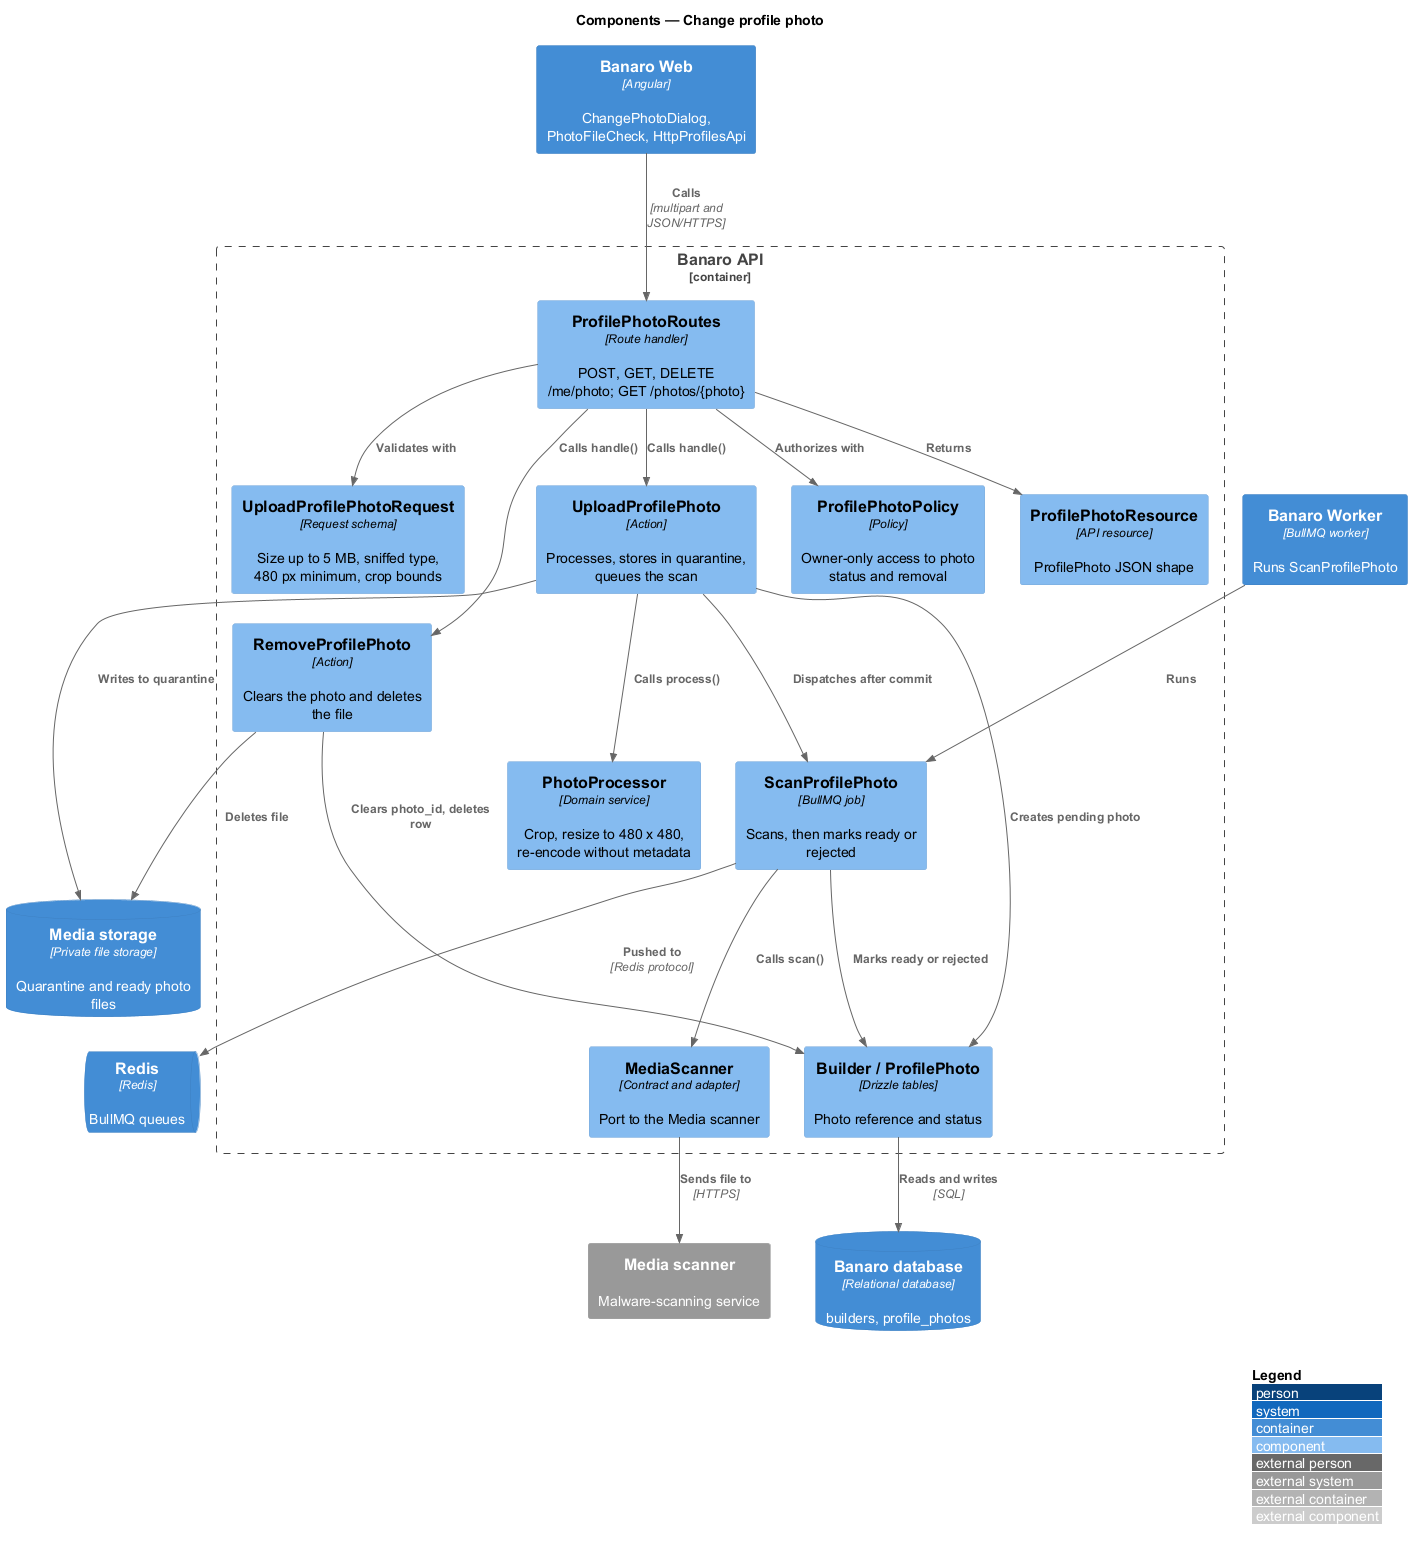

The diagram above was rendered by PlantUML. Its source (embedded in the PNG):
@startuml
!include <C4/C4_Component>
LAYOUT_WITH_LEGEND()
title Components — Change profile photo

Container(web, "Banaro Web", "Angular", "ChangePhotoDialog, PhotoFileCheck, HttpProfilesApi")
ContainerDb(db, "Banaro database", "Relational database", "builders, profile_photos")
ContainerDb(media, "Media storage", "Private file storage", "Quarantine and ready photo files")
ContainerQueue(redis, "Redis", "Redis", "BullMQ queues")
Container(worker, "Banaro Worker", "BullMQ worker", "Runs ScanProfilePhoto")
System_Ext(scanner, "Media scanner", "Malware-scanning service")

Container_Boundary(api, "Banaro API") {
  Component(ctrl, "ProfilePhotoRoutes", "Route handler", "POST, GET, DELETE /me/photo; GET /photos/{photo}")
  Component(req, "UploadProfilePhotoRequest", "Request schema", "Size up to 5 MB, sniffed type, 480 px minimum, crop bounds")
  Component(upload, "UploadProfilePhoto", "Action", "Processes, stores in quarantine, queues the scan")
  Component(remove, "RemoveProfilePhoto", "Action", "Clears the photo and deletes the file")
  Component(processor, "PhotoProcessor", "Domain service", "Crop, resize to 480 x 480, re-encode without metadata")
  Component(job, "ScanProfilePhoto", "BullMQ job", "Scans, then marks ready or rejected")
  Component(port, "MediaScanner", "Contract and adapter", "Port to the Media scanner")
  Component(models, "Builder / ProfilePhoto", "Drizzle tables", "Photo reference and status")
  Component(policy, "ProfilePhotoPolicy", "Policy", "Owner-only access to photo status and removal")
  Component(resource, "ProfilePhotoResource", "API resource", "ProfilePhoto JSON shape")
}

Rel(web, ctrl, "Calls", "multipart and JSON/HTTPS")
Rel(ctrl, req, "Validates with")
Rel(ctrl, policy, "Authorizes with")
Rel(ctrl, upload, "Calls handle()")
Rel(ctrl, remove, "Calls handle()")
Rel(ctrl, resource, "Returns")
Rel(upload, processor, "Calls process()")
Rel(upload, media, "Writes to quarantine")
Rel(upload, models, "Creates pending photo")
Rel(upload, job, "Dispatches after commit")
Rel(job, redis, "Pushed to", "Redis protocol")
Rel(worker, job, "Runs")
Rel(job, port, "Calls scan()")
Rel(port, scanner, "Sends file to", "HTTPS")
Rel(job, models, "Marks ready or rejected")
Rel(remove, models, "Clears photo_id, deletes row")
Rel(remove, media, "Deletes file")
Rel(models, db, "Reads and writes", "SQL")
@enduml